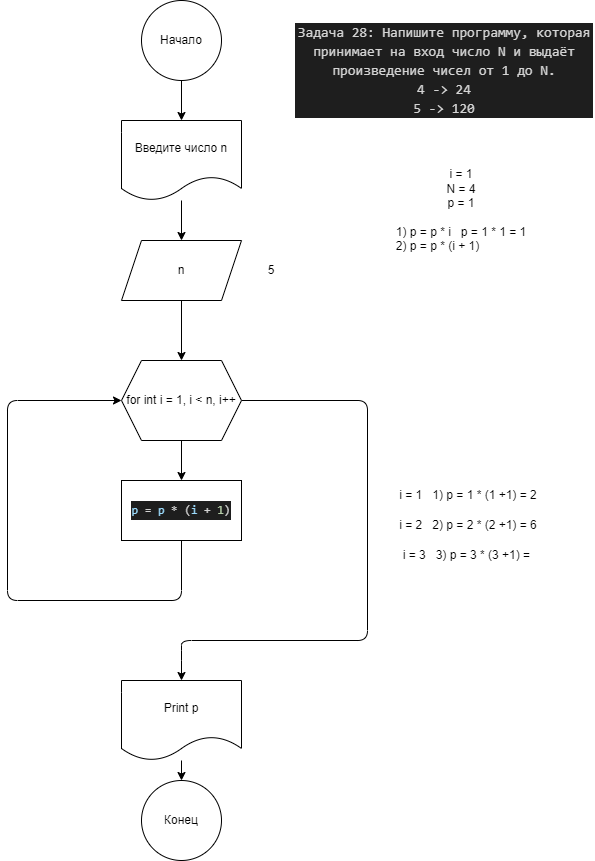

The diagram above was exported from draw.io. Its source (the exported page's mxGraphModel, read from the mxfile embedded in the PNG):
<mxGraphModel dx="703" dy="325" grid="1" gridSize="10" guides="1" tooltips="1" connect="1" arrows="1" fold="1" page="1" pageScale="1" pageWidth="827" pageHeight="1169" math="0" shadow="0">
  <root>
    <mxCell id="0" />
    <mxCell id="1" parent="0" />
    <mxCell id="2" value="&lt;div style=&quot;color: rgb(212, 212, 212); background-color: rgb(30, 30, 30); font-family: Consolas, &amp;quot;Courier New&amp;quot;, monospace; font-size: 14px; line-height: 19px;&quot;&gt;&lt;div&gt;Задача 28: Напишите программу, которая принимает на вход число N и выдаёт произведение чисел от 1 до N.&lt;br&gt;&lt;/div&gt;&lt;div&gt;4 -&amp;gt; 24 &lt;/div&gt;&lt;div&gt;5 -&amp;gt; 120&lt;/div&gt;&lt;/div&gt;" style="text;strokeColor=none;align=center;fillColor=none;html=1;verticalAlign=middle;whiteSpace=wrap;rounded=0;" parent="1" vertex="1">
      <mxGeometry x="527" y="10" width="300" height="120" as="geometry" />
    </mxCell>
    <mxCell id="7" value="" style="edgeStyle=none;html=1;" parent="1" source="5" target="6" edge="1">
      <mxGeometry relative="1" as="geometry" />
    </mxCell>
    <mxCell id="5" value="Начало" style="ellipse;whiteSpace=wrap;html=1;aspect=fixed;" parent="1" vertex="1">
      <mxGeometry x="374" width="80" height="80" as="geometry" />
    </mxCell>
    <mxCell id="9" value="" style="edgeStyle=none;html=1;" parent="1" source="6" target="8" edge="1">
      <mxGeometry relative="1" as="geometry" />
    </mxCell>
    <mxCell id="6" value="Введите число n" style="shape=document;whiteSpace=wrap;html=1;boundedLbl=1;" parent="1" vertex="1">
      <mxGeometry x="354" y="120" width="120" height="80" as="geometry" />
    </mxCell>
    <mxCell id="11" value="" style="edgeStyle=none;html=1;" parent="1" source="8" target="10" edge="1">
      <mxGeometry relative="1" as="geometry" />
    </mxCell>
    <mxCell id="8" value="n" style="shape=parallelogram;perimeter=parallelogramPerimeter;whiteSpace=wrap;html=1;fixedSize=1;" parent="1" vertex="1">
      <mxGeometry x="354" y="240" width="120" height="60" as="geometry" />
    </mxCell>
    <mxCell id="13" value="" style="edgeStyle=none;html=1;" parent="1" source="10" target="12" edge="1">
      <mxGeometry relative="1" as="geometry" />
    </mxCell>
    <mxCell id="21" value="" style="edgeStyle=orthogonalEdgeStyle;html=1;entryX=0.5;entryY=0;entryDx=0;entryDy=0;" parent="1" source="10" target="26" edge="1">
      <mxGeometry relative="1" as="geometry">
        <Array as="points">
          <mxPoint x="600" y="400" />
          <mxPoint x="600" y="640" />
          <mxPoint x="414" y="640" />
          <mxPoint x="414" y="650" />
        </Array>
      </mxGeometry>
    </mxCell>
    <mxCell id="10" value="for int i = 1, i &amp;lt; n, i++" style="shape=hexagon;perimeter=hexagonPerimeter2;whiteSpace=wrap;html=1;fixedSize=1;" parent="1" vertex="1">
      <mxGeometry x="354" y="360" width="120" height="80" as="geometry" />
    </mxCell>
    <mxCell id="12" value="&lt;div style=&quot;color: rgb(212, 212, 212); background-color: rgb(30, 30, 30); font-family: Consolas, &amp;quot;Courier New&amp;quot;, monospace; line-height: 19px;&quot;&gt;&lt;span style=&quot;color: #9cdcfe;&quot;&gt;p&lt;/span&gt; = &lt;span style=&quot;color: #9cdcfe;&quot;&gt;p&lt;/span&gt; * (&lt;span style=&quot;color: #9cdcfe;&quot;&gt;i&lt;/span&gt; + &lt;span style=&quot;color: #b5cea8;&quot;&gt;1&lt;/span&gt;)&lt;/div&gt;" style="rounded=0;whiteSpace=wrap;html=1;" parent="1" vertex="1">
      <mxGeometry x="354" y="480" width="120" height="60" as="geometry" />
    </mxCell>
    <mxCell id="14" value="5" style="text;strokeColor=none;align=center;fillColor=none;html=1;verticalAlign=middle;whiteSpace=wrap;rounded=0;" parent="1" vertex="1">
      <mxGeometry x="474" y="255" width="60" height="30" as="geometry" />
    </mxCell>
    <mxCell id="19" style="edgeStyle=orthogonalEdgeStyle;html=1;entryX=0;entryY=0.5;entryDx=0;entryDy=0;exitX=0.5;exitY=1;exitDx=0;exitDy=0;" parent="1" source="12" target="10" edge="1">
      <mxGeometry relative="1" as="geometry">
        <mxPoint x="414" y="680" as="sourcePoint" />
        <Array as="points">
          <mxPoint x="414" y="600" />
          <mxPoint x="240" y="600" />
          <mxPoint x="240" y="400" />
        </Array>
      </mxGeometry>
    </mxCell>
    <mxCell id="20" value="Конец" style="ellipse;whiteSpace=wrap;html=1;" parent="1" vertex="1">
      <mxGeometry x="374" y="780" width="80" height="80" as="geometry" />
    </mxCell>
    <mxCell id="22" value="i = 1&amp;nbsp; &amp;nbsp;1) p = 1 * (1 +1) = 2" style="text;strokeColor=none;align=center;fillColor=none;html=1;verticalAlign=middle;whiteSpace=wrap;rounded=0;" parent="1" vertex="1">
      <mxGeometry x="612" y="480" width="178" height="30" as="geometry" />
    </mxCell>
    <mxCell id="23" value="i = 2&amp;nbsp; &amp;nbsp;2) p = 2 * (2 +1) = 6" style="text;strokeColor=none;align=center;fillColor=none;html=1;verticalAlign=middle;whiteSpace=wrap;rounded=0;" parent="1" vertex="1">
      <mxGeometry x="612" y="510" width="178" height="30" as="geometry" />
    </mxCell>
    <mxCell id="24" value="i = 3&amp;nbsp; &amp;nbsp;3) p = 3 * (3 +1) =&amp;nbsp;" style="text;strokeColor=none;align=center;fillColor=none;html=1;verticalAlign=middle;whiteSpace=wrap;rounded=0;" parent="1" vertex="1">
      <mxGeometry x="612" y="540" width="178" height="30" as="geometry" />
    </mxCell>
    <mxCell id="25" value="i = 1&lt;br&gt;N = 4&lt;br&gt;p = 1&lt;br&gt;&lt;br&gt;1) p = p * i&amp;nbsp; &amp;nbsp;p = 1 * 1 = 1&lt;br&gt;&lt;div style=&quot;text-align: left;&quot;&gt;&lt;span style=&quot;background-color: initial;&quot;&gt;2) p = p * (i + 1)&amp;nbsp;&lt;/span&gt;&lt;/div&gt;" style="text;strokeColor=none;align=center;fillColor=none;html=1;verticalAlign=middle;whiteSpace=wrap;rounded=0;" parent="1" vertex="1">
      <mxGeometry x="588" y="160" width="212" height="100" as="geometry" />
    </mxCell>
    <mxCell id="27" value="" style="edgeStyle=none;html=1;" edge="1" parent="1" source="26" target="20">
      <mxGeometry relative="1" as="geometry" />
    </mxCell>
    <mxCell id="26" value="Print p" style="shape=document;whiteSpace=wrap;html=1;boundedLbl=1;" vertex="1" parent="1">
      <mxGeometry x="354" y="680" width="120" height="80" as="geometry" />
    </mxCell>
  </root>
</mxGraphModel>